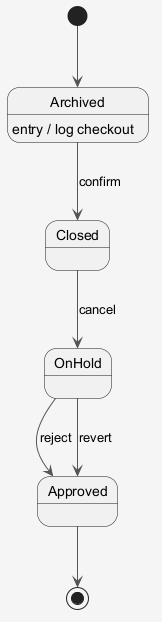

The diagram above was rendered by PlantUML. Its source (embedded in the PNG):
@startuml
skinparam shadowing false
skinparam backgroundColor #F5F5F5
skinparam ArrowColor #555555
[*] --> Archived
Archived --> Closed : confirm
Archived : entry / log checkout
Closed --> OnHold : cancel
OnHold --> Approved : reject
OnHold --> Approved : revert
Approved --> [*]
@enduml